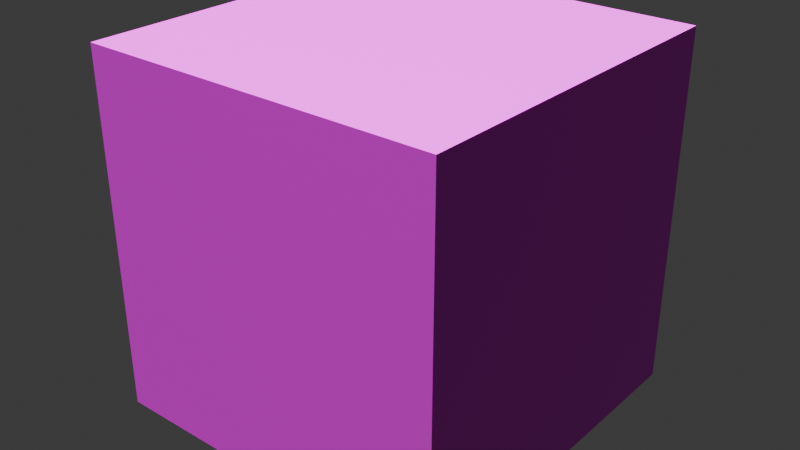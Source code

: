 # Source: NormalTestCube.blend  (saved by Blender 4.4.30; exported with 4.5.12 LTS)
import bpy
from mathutils import Matrix  # noqa: F401  (used for matrix-valued properties, if any)

bpy.ops.wm.read_factory_settings(use_empty=True)
scene = bpy.context.scene
scene.name = 'Scene'

# ---- collections
col_collection = bpy.data.collections.new('Collection'); scene.collection.children.link(col_collection)

# ---- images (referenced by path relative to the original .blend; pixels are not part of the script)
import os
ASSET_DIR = os.environ.get("B2B_ASSET_DIR", "")  # directory of the original .blend (textures are referenced by path, not embedded)
HERE = os.path.dirname(os.path.abspath(__file__))  # packed textures are extracted next to this script under _unpacked/

def load_image(name, relpath, width, height, colorspace="sRGB"):
    """Load a texture the original file referenced (path relative to the .blend, or extracted next to this script)."""
    p = next((c for c in (os.path.join(HERE, relpath), os.path.join(ASSET_DIR, relpath)) if relpath and os.path.exists(c)), "")
    if p:
        img = bpy.data.images.load(p, check_existing=True)
        img.name = name
    else:  # same state as the original file: an image datablock whose file is absent (Cycles renders it pink)
        img = bpy.data.images.new(name, width, height)
        img.source = "FILE"
        img.filepath = "//" + (relpath or name)
    img.colorspace_settings.name = colorspace
    return img
img_body_bump_png = load_image('body_bump.png', 'body_bump.png', 1024, 1024, 'Non-Color')
img_body_png = load_image('body.png', 'body.png', 1024, 1024, 'sRGB')

# ---- materials (node trees are filled in below, after node groups)
mat_material_001 = bpy.data.materials.new('Material.001')

# ---- material node trees
mat_material_001.use_nodes = True; mat_material_001.node_tree.nodes.clear()
_N = mat_material_001.node_tree.nodes; _L = mat_material_001.node_tree.links
n0 = _N.new('ShaderNodeBsdfPrincipled'); n0.name = 'Principled BSDF'; n0.location = (10, 300)
n1 = _N.new('ShaderNodeOutputMaterial'); n1.name = 'Material Output'; n1.location = (300, 300)
n2 = _N.new('ShaderNodeTexImage'); n2.name = 'Image Texture'; n2.location = (-527, 218)
n2.image = img_body_bump_png
n3 = _N.new('ShaderNodeNormalMap'); n3.name = 'Normal Map'; n3.location = (-183, 229)
n3.inputs[0].default_value = 4.768e-07
n4 = _N.new('ShaderNodeTexImage'); n4.name = 'Image Texture.001'; n4.location = (-529, 599)
n4.image = img_body_png
_L.new(n0.outputs[0], n1.inputs[0])
_L.new(n2.outputs[0], n3.inputs[1])
_L.new(n3.outputs[0], n0.inputs[5])
_L.new(n4.outputs[0], n0.inputs[0])
n1.is_active_output = True

# ---- world
world_world = bpy.data.worlds.new('World'); scene.world = world_world
world_world.use_nodes = True; world_world.node_tree.nodes.clear()
_N = world_world.node_tree.nodes; _L = world_world.node_tree.links
n0 = _N.new('ShaderNodeOutputWorld'); n0.name = 'World Output'; n0.location = (300, 300)
n1 = _N.new('ShaderNodeBackground'); n1.name = 'Background'; n1.location = (10, 300)
n1.inputs[0].default_value = (0.05088, 0.05088, 0.05088, 1.0)
_L.new(n1.outputs[0], n0.inputs[0])
n0.is_active_output = True
world_world.color = (0.05088, 0.05088, 0.05088)
world_world.sun_shadow_jitter_overblur = 0.0

# ---- lights
light_sun = bpy.data.lights.new('Sun', 'SUN')
light_sun.angle = 0.2343
light_sun.energy = 9.56

# ---- meshes
me_cube_001 = bpy.data.meshes.new('Cube.001')
me_cube_001.from_pydata([(-1.0, -1.0, -1.0), (-1.0, -1.0, 1.0), (-1.0, 1.0, -1.0), (-1.0, 1.0, 1.0), (1.0, -1.0, -1.0), (1.0, -1.0, 1.0), (1.0, 1.0, -1.0), (1.0, 1.0, 1.0)], [], [(0, 1, 3, 2), (2, 3, 7, 6), (6, 7, 5, 4), (4, 5, 1, 0), (2, 6, 4, 0), (7, 3, 1, 5)])
_uv = me_cube_001.uv_layers.new(name='UVMap')
_uv.uv.foreach_set('vector', [0.375, 0.0, 0.625, 0.0, 0.625, 0.25, 0.375, 0.25, 0.375, 0.25, 0.625, 0.25, 0.625, 0.5, 0.375, 0.5, 0.375, 0.5, 0.625, 0.5, 0.625, 0.75, 0.375, 0.75, 0.375, 0.75, 0.625, 0.75, 0.625, 1.0, 0.375, 1.0, 0.125, 0.5, 0.375, 0.5, 0.375, 0.75, 0.125, 0.75, 0.625, 0.5, 0.875, 0.5, 0.875, 0.75, 0.625, 0.75])
me_cube_001.materials.append(mat_material_001)
me_cube_001.update()

# ---- objects
ob_cube = bpy.data.objects.new('Cube', me_cube_001)
ob_sun = bpy.data.objects.new('Sun', light_sun)

# ---- transforms, parenting, visibility, modifiers, constraints
ob_cube.location = (0.0, 0.0, 0.0)
ob_cube.rotation_euler = (-0.0, 1.571, 0.0)
ob_sun.location = (-1.607, 0.9567, -0.1392)
ob_sun.rotation_euler = (0.1955, 0.1169, -1.454)

# ---- collection membership
col_collection.objects.link(ob_cube)
col_collection.objects.link(ob_sun)

# ---- scene / render settings (as saved in the file)
scene.frame_start = 1; scene.frame_end = 250; scene.frame_set(-10)
scene.render.engine = 'CYCLES'
bpy.context.view_layer.update()

# ---- added for rendering (the .blend has no active camera): camera
cam_auto = bpy.data.cameras.new('AutoCamera')
cam_auto.lens = 50.0
cam_auto.sensor_width = 36.0
cam_auto.clip_end = 1000.0
ob_auto_camera = bpy.data.objects.new('AutoCamera', cam_auto)
scene.collection.objects.link(ob_auto_camera)
ob_auto_camera.location = (3.20507, -3.84609, 2.56406)
ob_auto_camera.rotation_euler = (1.09748, -7.21219e-08, 0.694738)
scene.camera = ob_auto_camera
bpy.context.view_layer.update()

